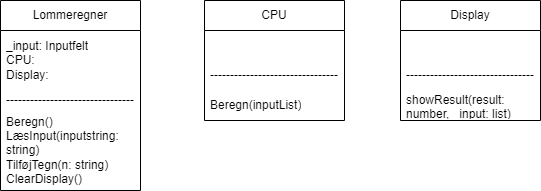

The diagram above was exported from draw.io. Its source (the exported page's mxGraphModel, read from the mxfile embedded in the PNG):
<mxGraphModel dx="936" dy="496" grid="1" gridSize="10" guides="1" tooltips="1" connect="1" arrows="1" fold="1" page="1" pageScale="1" pageWidth="827" pageHeight="1169" math="0" shadow="0">
  <root>
    <mxCell id="0" />
    <mxCell id="1" parent="0" />
    <mxCell id="sh4ndGwuZEwIKUsZJ-eP-1" value="Lommeregner" style="swimlane;fontStyle=0;childLayout=stackLayout;horizontal=1;startSize=30;horizontalStack=0;resizeParent=1;resizeParentMax=0;resizeLast=0;collapsible=1;marginBottom=0;whiteSpace=wrap;html=1;" vertex="1" parent="1">
      <mxGeometry x="140" y="170" width="140" height="190" as="geometry" />
    </mxCell>
    <mxCell id="sh4ndGwuZEwIKUsZJ-eP-2" value="_input: Inputfelt&lt;br&gt;CPU:&lt;br&gt;Display:" style="text;strokeColor=none;fillColor=none;align=left;verticalAlign=middle;spacingLeft=4;spacingRight=4;overflow=hidden;points=[[0,0.5],[1,0.5]];portConstraint=eastwest;rotatable=0;whiteSpace=wrap;html=1;" vertex="1" parent="sh4ndGwuZEwIKUsZJ-eP-1">
      <mxGeometry y="30" width="140" height="60" as="geometry" />
    </mxCell>
    <mxCell id="sh4ndGwuZEwIKUsZJ-eP-3" value="--------------------------------" style="text;strokeColor=none;fillColor=none;align=left;verticalAlign=middle;spacingLeft=4;spacingRight=4;overflow=hidden;points=[[0,0.5],[1,0.5]];portConstraint=eastwest;rotatable=0;whiteSpace=wrap;html=1;" vertex="1" parent="sh4ndGwuZEwIKUsZJ-eP-1">
      <mxGeometry y="90" width="140" height="20" as="geometry" />
    </mxCell>
    <mxCell id="sh4ndGwuZEwIKUsZJ-eP-4" value="Beregn()&lt;br&gt;LæsInput(inputstring: string)&lt;br&gt;TilføjTegn(n: string)&lt;br&gt;ClearDisplay()" style="text;strokeColor=none;fillColor=none;align=left;verticalAlign=middle;spacingLeft=4;spacingRight=4;overflow=hidden;points=[[0,0.5],[1,0.5]];portConstraint=eastwest;rotatable=0;whiteSpace=wrap;html=1;" vertex="1" parent="sh4ndGwuZEwIKUsZJ-eP-1">
      <mxGeometry y="110" width="140" height="80" as="geometry" />
    </mxCell>
    <mxCell id="sh4ndGwuZEwIKUsZJ-eP-5" value="CPU" style="swimlane;fontStyle=0;childLayout=stackLayout;horizontal=1;startSize=30;horizontalStack=0;resizeParent=1;resizeParentMax=0;resizeLast=0;collapsible=1;marginBottom=0;whiteSpace=wrap;html=1;" vertex="1" parent="1">
      <mxGeometry x="344" y="170" width="140" height="120" as="geometry" />
    </mxCell>
    <mxCell id="sh4ndGwuZEwIKUsZJ-eP-6" value="&amp;nbsp; &amp;nbsp; &amp;nbsp;&amp;nbsp;" style="text;strokeColor=none;fillColor=none;align=left;verticalAlign=middle;spacingLeft=4;spacingRight=4;overflow=hidden;points=[[0,0.5],[1,0.5]];portConstraint=eastwest;rotatable=0;whiteSpace=wrap;html=1;" vertex="1" parent="sh4ndGwuZEwIKUsZJ-eP-5">
      <mxGeometry y="30" width="140" height="30" as="geometry" />
    </mxCell>
    <mxCell id="sh4ndGwuZEwIKUsZJ-eP-7" value="--------------------------------" style="text;strokeColor=none;fillColor=none;align=left;verticalAlign=middle;spacingLeft=4;spacingRight=4;overflow=hidden;points=[[0,0.5],[1,0.5]];portConstraint=eastwest;rotatable=0;whiteSpace=wrap;html=1;" vertex="1" parent="sh4ndGwuZEwIKUsZJ-eP-5">
      <mxGeometry y="60" width="140" height="30" as="geometry" />
    </mxCell>
    <mxCell id="sh4ndGwuZEwIKUsZJ-eP-8" value="Beregn(inputList)" style="text;strokeColor=none;fillColor=none;align=left;verticalAlign=middle;spacingLeft=4;spacingRight=4;overflow=hidden;points=[[0,0.5],[1,0.5]];portConstraint=eastwest;rotatable=0;whiteSpace=wrap;html=1;" vertex="1" parent="sh4ndGwuZEwIKUsZJ-eP-5">
      <mxGeometry y="90" width="140" height="30" as="geometry" />
    </mxCell>
    <mxCell id="sh4ndGwuZEwIKUsZJ-eP-9" value="Display" style="swimlane;fontStyle=0;childLayout=stackLayout;horizontal=1;startSize=30;horizontalStack=0;resizeParent=1;resizeParentMax=0;resizeLast=0;collapsible=1;marginBottom=0;whiteSpace=wrap;html=1;" vertex="1" parent="1">
      <mxGeometry x="540" y="170" width="140" height="120" as="geometry" />
    </mxCell>
    <mxCell id="sh4ndGwuZEwIKUsZJ-eP-10" value="&amp;nbsp; &amp;nbsp; &amp;nbsp;" style="text;strokeColor=none;fillColor=none;align=left;verticalAlign=middle;spacingLeft=4;spacingRight=4;overflow=hidden;points=[[0,0.5],[1,0.5]];portConstraint=eastwest;rotatable=0;whiteSpace=wrap;html=1;" vertex="1" parent="sh4ndGwuZEwIKUsZJ-eP-9">
      <mxGeometry y="30" width="140" height="30" as="geometry" />
    </mxCell>
    <mxCell id="sh4ndGwuZEwIKUsZJ-eP-11" value="--------------------------------" style="text;strokeColor=none;fillColor=none;align=left;verticalAlign=middle;spacingLeft=4;spacingRight=4;overflow=hidden;points=[[0,0.5],[1,0.5]];portConstraint=eastwest;rotatable=0;whiteSpace=wrap;html=1;" vertex="1" parent="sh4ndGwuZEwIKUsZJ-eP-9">
      <mxGeometry y="60" width="140" height="30" as="geometry" />
    </mxCell>
    <mxCell id="sh4ndGwuZEwIKUsZJ-eP-12" value="showResult(result: number, _input: list)" style="text;strokeColor=none;fillColor=none;align=left;verticalAlign=middle;spacingLeft=4;spacingRight=4;overflow=hidden;points=[[0,0.5],[1,0.5]];portConstraint=eastwest;rotatable=0;whiteSpace=wrap;html=1;" vertex="1" parent="sh4ndGwuZEwIKUsZJ-eP-9">
      <mxGeometry y="90" width="140" height="30" as="geometry" />
    </mxCell>
  </root>
</mxGraphModel>